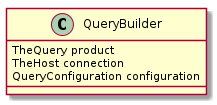

The diagram above was rendered by PlantUML. Its source (embedded in the PNG):
@startuml
QueryBuilder : TheQuery product
QueryBuilder : TheHost connection
QueryBuilder : QueryConfiguration configuration

@enduml